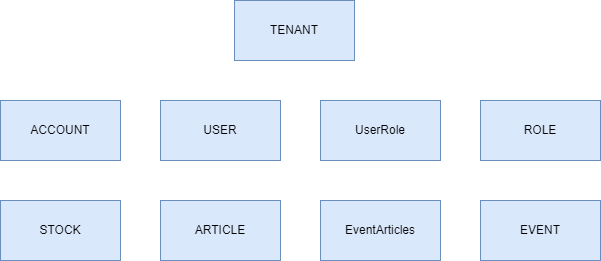

The diagram above was exported from draw.io. Its source (the exported page's mxGraphModel, read from the mxfile embedded in the PNG):
<mxGraphModel dx="1422" dy="762" grid="1" gridSize="10" guides="1" tooltips="1" connect="1" arrows="1" fold="1" page="1" pageScale="1" pageWidth="827" pageHeight="1169" math="0" shadow="0">
  <root>
    <mxCell id="0" />
    <mxCell id="1" parent="0" />
    <mxCell id="Td3FRwtAlmeGBv5XNPNY-1" value="TENANT" style="rounded=0;whiteSpace=wrap;html=1;fillColor=#dae8fc;strokeColor=#6c8ebf;" vertex="1" parent="1">
      <mxGeometry x="354" y="100" width="120" height="60" as="geometry" />
    </mxCell>
    <mxCell id="Td3FRwtAlmeGBv5XNPNY-2" value="ACCOUNT" style="rounded=0;whiteSpace=wrap;html=1;fillColor=#dae8fc;strokeColor=#6c8ebf;" vertex="1" parent="1">
      <mxGeometry x="120" y="200" width="120" height="60" as="geometry" />
    </mxCell>
    <mxCell id="Td3FRwtAlmeGBv5XNPNY-3" value="USER" style="rounded=0;whiteSpace=wrap;html=1;fillColor=#dae8fc;strokeColor=#6c8ebf;" vertex="1" parent="1">
      <mxGeometry x="280" y="200" width="120" height="60" as="geometry" />
    </mxCell>
    <mxCell id="Td3FRwtAlmeGBv5XNPNY-4" value="UserRole" style="rounded=0;whiteSpace=wrap;html=1;fillColor=#dae8fc;strokeColor=#6c8ebf;" vertex="1" parent="1">
      <mxGeometry x="440" y="200" width="120" height="60" as="geometry" />
    </mxCell>
    <mxCell id="Td3FRwtAlmeGBv5XNPNY-5" value="ROLE" style="rounded=0;whiteSpace=wrap;html=1;fillColor=#dae8fc;strokeColor=#6c8ebf;" vertex="1" parent="1">
      <mxGeometry x="600" y="200" width="120" height="60" as="geometry" />
    </mxCell>
    <mxCell id="Td3FRwtAlmeGBv5XNPNY-6" value="STOCK" style="rounded=0;whiteSpace=wrap;html=1;fillColor=#dae8fc;strokeColor=#6c8ebf;" vertex="1" parent="1">
      <mxGeometry x="120" y="300" width="120" height="60" as="geometry" />
    </mxCell>
    <mxCell id="Td3FRwtAlmeGBv5XNPNY-7" value="ARTICLE" style="rounded=0;whiteSpace=wrap;html=1;fillColor=#dae8fc;strokeColor=#6c8ebf;" vertex="1" parent="1">
      <mxGeometry x="280" y="300" width="120" height="60" as="geometry" />
    </mxCell>
    <mxCell id="Td3FRwtAlmeGBv5XNPNY-8" value="EVENT" style="rounded=0;whiteSpace=wrap;html=1;fillColor=#dae8fc;strokeColor=#6c8ebf;" vertex="1" parent="1">
      <mxGeometry x="600" y="300" width="120" height="60" as="geometry" />
    </mxCell>
    <mxCell id="Td3FRwtAlmeGBv5XNPNY-9" value="EventArticles" style="rounded=0;whiteSpace=wrap;html=1;fillColor=#dae8fc;strokeColor=#6c8ebf;" vertex="1" parent="1">
      <mxGeometry x="440" y="300" width="120" height="60" as="geometry" />
    </mxCell>
  </root>
</mxGraphModel>